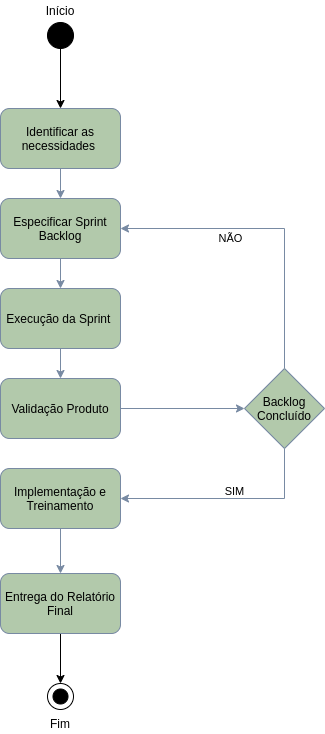

The diagram above was exported from draw.io. Its source (the exported page's mxGraphModel, read from the mxfile embedded in the PNG):
<mxGraphModel dx="650" dy="857" grid="0" gridSize="10" guides="1" tooltips="1" connect="1" arrows="1" fold="1" page="0" pageScale="1" pageWidth="827" pageHeight="1169" math="0" shadow="0">
  <root>
    <mxCell id="0" />
    <mxCell id="1" parent="0" />
    <mxCell id="11" style="edgeStyle=orthogonalEdgeStyle;rounded=0;orthogonalLoop=1;jettySize=auto;html=1;entryX=0.5;entryY=0;entryDx=0;entryDy=0;strokeColor=#788AA3;labelBackgroundColor=none;" parent="1" source="2" target="3" edge="1">
      <mxGeometry relative="1" as="geometry" />
    </mxCell>
    <mxCell id="2" value="&lt;p&gt;&lt;font&gt;Identificar as necessidades&amp;nbsp;&lt;/font&gt;&lt;/p&gt;" style="rounded=1;whiteSpace=wrap;html=1;fillColor=#B2C9AB;strokeColor=#788AA3;labelBackgroundColor=none;" parent="1" vertex="1">
      <mxGeometry x="280" y="60" width="120" height="60" as="geometry" />
    </mxCell>
    <mxCell id="12" style="edgeStyle=orthogonalEdgeStyle;rounded=0;orthogonalLoop=1;jettySize=auto;html=1;entryX=0.5;entryY=0;entryDx=0;entryDy=0;strokeColor=#788AA3;labelBackgroundColor=none;" parent="1" source="3" target="4" edge="1">
      <mxGeometry relative="1" as="geometry" />
    </mxCell>
    <mxCell id="3" value="&lt;font&gt;Especificar Sprint Backlog&lt;/font&gt;" style="rounded=1;whiteSpace=wrap;html=1;fillColor=#B2C9AB;strokeColor=#788AA3;labelBackgroundColor=none;" parent="1" vertex="1">
      <mxGeometry x="280" y="150" width="120" height="60" as="geometry" />
    </mxCell>
    <mxCell id="18" style="edgeStyle=orthogonalEdgeStyle;rounded=0;orthogonalLoop=1;jettySize=auto;html=1;strokeColor=#788AA3;labelBackgroundColor=none;" parent="1" source="4" target="5" edge="1">
      <mxGeometry relative="1" as="geometry" />
    </mxCell>
    <mxCell id="4" value="&lt;font&gt;Execução da Sprint&amp;nbsp;&lt;/font&gt;" style="rounded=1;whiteSpace=wrap;html=1;fillColor=#B2C9AB;strokeColor=#788AA3;labelBackgroundColor=none;" parent="1" vertex="1">
      <mxGeometry x="280" y="240" width="120" height="60" as="geometry" />
    </mxCell>
    <mxCell id="13" style="edgeStyle=orthogonalEdgeStyle;rounded=0;orthogonalLoop=1;jettySize=auto;html=1;entryX=0;entryY=0.5;entryDx=0;entryDy=0;strokeColor=#788AA3;labelBackgroundColor=none;" parent="1" source="5" target="8" edge="1">
      <mxGeometry relative="1" as="geometry" />
    </mxCell>
    <mxCell id="5" value="&lt;font&gt;Validação Produto&lt;/font&gt;" style="rounded=1;whiteSpace=wrap;html=1;fillColor=#B2C9AB;strokeColor=#788AA3;labelBackgroundColor=none;" parent="1" vertex="1">
      <mxGeometry x="280" y="330" width="120" height="60" as="geometry" />
    </mxCell>
    <mxCell id="19" style="edgeStyle=orthogonalEdgeStyle;rounded=0;orthogonalLoop=1;jettySize=auto;html=1;entryX=0.5;entryY=0;entryDx=0;entryDy=0;strokeColor=#788AA3;" parent="1" source="6" target="7" edge="1">
      <mxGeometry relative="1" as="geometry" />
    </mxCell>
    <mxCell id="6" value="&lt;font&gt;Implementação e Treinamento&lt;/font&gt;" style="rounded=1;whiteSpace=wrap;html=1;fillColor=#B2C9AB;strokeColor=#788AA3;labelBackgroundColor=none;" parent="1" vertex="1">
      <mxGeometry x="280" y="420" width="120" height="60" as="geometry" />
    </mxCell>
    <mxCell id="26" style="edgeStyle=orthogonalEdgeStyle;rounded=0;orthogonalLoop=1;jettySize=auto;html=1;exitX=0.5;exitY=1;exitDx=0;exitDy=0;entryX=0.5;entryY=0;entryDx=0;entryDy=0;" parent="1" source="7" target="25" edge="1">
      <mxGeometry relative="1" as="geometry" />
    </mxCell>
    <mxCell id="7" value="Entrega do Relatório Final" style="rounded=1;whiteSpace=wrap;html=1;fillColor=#B2C9AB;strokeColor=#788AA3;" parent="1" vertex="1">
      <mxGeometry x="280" y="525" width="120" height="60" as="geometry" />
    </mxCell>
    <mxCell id="14" style="edgeStyle=orthogonalEdgeStyle;rounded=0;orthogonalLoop=1;jettySize=auto;html=1;entryX=1;entryY=0.5;entryDx=0;entryDy=0;strokeColor=#788AA3;labelBackgroundColor=none;" parent="1" source="8" target="3" edge="1">
      <mxGeometry relative="1" as="geometry">
        <Array as="points">
          <mxPoint x="564" y="180" />
        </Array>
      </mxGeometry>
    </mxCell>
    <mxCell id="15" value="NÃO" style="edgeLabel;html=1;align=center;verticalAlign=middle;resizable=0;points=[];labelBackgroundColor=none;" parent="14" vertex="1" connectable="0">
      <mxGeometry x="0.0329" y="2" relative="1" as="geometry">
        <mxPoint x="-38" y="7" as="offset" />
      </mxGeometry>
    </mxCell>
    <mxCell id="16" style="edgeStyle=orthogonalEdgeStyle;rounded=0;orthogonalLoop=1;jettySize=auto;html=1;entryX=1;entryY=0.5;entryDx=0;entryDy=0;strokeColor=#788AA3;labelBackgroundColor=none;" parent="1" source="8" target="6" edge="1">
      <mxGeometry relative="1" as="geometry">
        <Array as="points">
          <mxPoint x="564" y="450" />
        </Array>
      </mxGeometry>
    </mxCell>
    <mxCell id="17" value="SIM" style="edgeLabel;html=1;align=center;verticalAlign=middle;resizable=0;points=[];labelBackgroundColor=none;" parent="16" vertex="1" connectable="0">
      <mxGeometry x="-0.0561" y="2" relative="1" as="geometry">
        <mxPoint y="-10" as="offset" />
      </mxGeometry>
    </mxCell>
    <mxCell id="8" value="Backlog&lt;br&gt;Concluído" style="rhombus;whiteSpace=wrap;html=1;fillColor=#B2C9AB;strokeColor=#788AA3;labelBackgroundColor=none;" parent="1" vertex="1">
      <mxGeometry x="524" y="320" width="80" height="80" as="geometry" />
    </mxCell>
    <mxCell id="23" style="edgeStyle=orthogonalEdgeStyle;rounded=0;orthogonalLoop=1;jettySize=auto;html=1;entryX=0.5;entryY=0;entryDx=0;entryDy=0;" parent="1" source="21" target="2" edge="1">
      <mxGeometry relative="1" as="geometry" />
    </mxCell>
    <mxCell id="21" value="" style="ellipse;whiteSpace=wrap;html=1;aspect=fixed;fillColor=#000000;" parent="1" vertex="1">
      <mxGeometry x="327" y="-26" width="26" height="26" as="geometry" />
    </mxCell>
    <mxCell id="24" value="Início" style="text;html=1;strokeColor=none;fillColor=none;align=center;verticalAlign=middle;whiteSpace=wrap;rounded=0;" parent="1" vertex="1">
      <mxGeometry x="320" y="-48" width="40" height="20" as="geometry" />
    </mxCell>
    <mxCell id="25" value="" style="ellipse;whiteSpace=wrap;html=1;aspect=fixed;fillColor=#FFFFFF;" parent="1" vertex="1">
      <mxGeometry x="327" y="635" width="26" height="26" as="geometry" />
    </mxCell>
    <mxCell id="27" value="" style="ellipse;whiteSpace=wrap;html=1;aspect=fixed;fillColor=#000000;" parent="1" vertex="1">
      <mxGeometry x="332.5" y="640.5" width="15" height="15" as="geometry" />
    </mxCell>
    <mxCell id="30" value="Fim" style="text;html=1;strokeColor=none;fillColor=none;align=center;verticalAlign=middle;whiteSpace=wrap;rounded=0;" parent="1" vertex="1">
      <mxGeometry x="320" y="665" width="40" height="20" as="geometry" />
    </mxCell>
  </root>
</mxGraphModel>